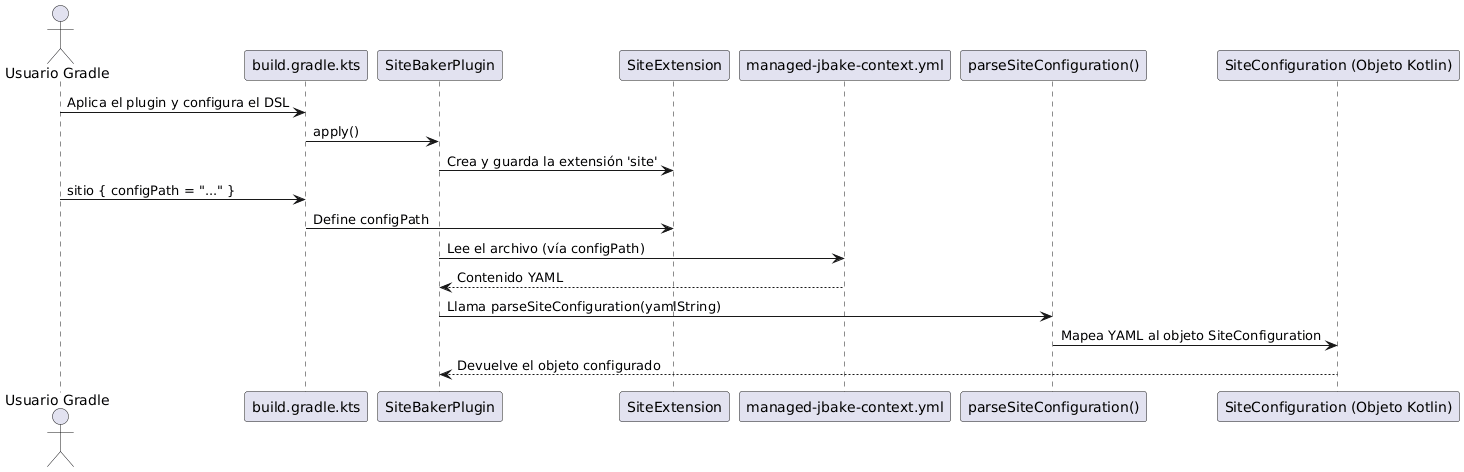

The diagram above was rendered by PlantUML. Its source (embedded in the PNG):
@startuml
actor "Usuario Gradle" as User
participant "build.gradle.kts" as BuildScript
participant "SiteBakerPlugin" as Plugin
participant "SiteExtension" as Extension
participant "managed-jbake-context.yml" as ConfigFile
participant "parseSiteConfiguration()" as Parser
participant "SiteConfiguration (Objeto Kotlin)" as KotlinObject

User -> BuildScript : Aplica el plugin y configura el DSL
BuildScript -> Plugin : apply()
Plugin -> Extension : Crea y guarda la extensión 'site'
User -> BuildScript : sitio { configPath = "..." }
BuildScript -> Extension : Define configPath

Plugin -> ConfigFile : Lee el archivo (vía configPath)
ConfigFile --> Plugin : Contenido YAML
Plugin -> Parser : Llama parseSiteConfiguration(yamlString)
Parser -> KotlinObject : Mapea YAML al objeto SiteConfiguration
KotlinObject --> Plugin : Devuelve el objeto configurado

@enduml